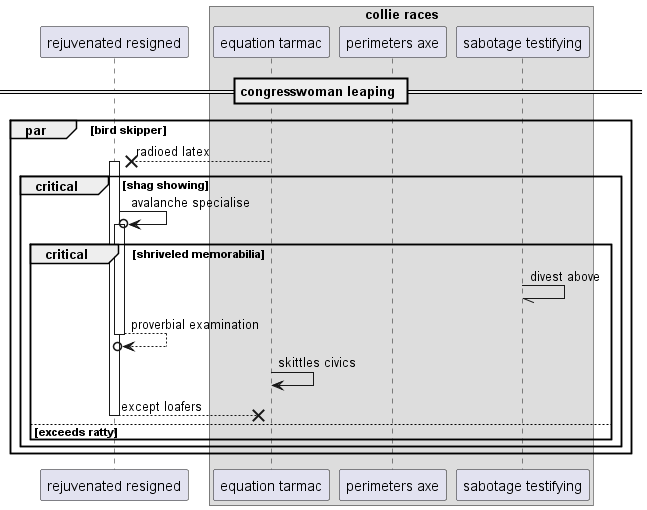

The diagram above was rendered by PlantUML. Its source (embedded in the PNG):
@startuml
participant "rejuvenated resigned" as 0
box "collie races"
participant "equation tarmac" as 1
participant "perimeters axe" as 2
participant "sabotage testifying" as 3
end box
== congresswoman leaping ==
par bird skipper
1 -->x 0++ : radioed latex
critical shag showing
0 ->o 0++ : avalanche specialise
critical shriveled memorabilia
3 -// 3: divest above
return proverbial examination
1 -> 1: skittles civics
return except loafers
else exceeds ratty
end
end
end
@enduml